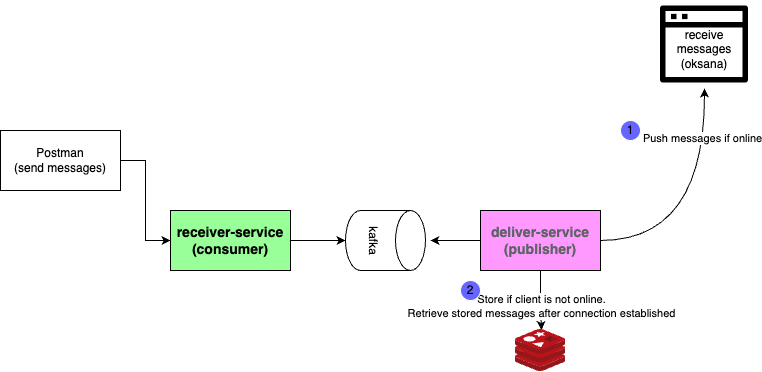

The diagram above was exported from draw.io. Its source (the exported page's mxGraphModel, read from the mxfile embedded in the PNG):
<mxGraphModel dx="1106" dy="417" grid="1" gridSize="10" guides="1" tooltips="1" connect="1" arrows="1" fold="1" page="1" pageScale="1" pageWidth="850" pageHeight="1100" math="0" shadow="0">
  <root>
    <mxCell id="0" />
    <mxCell id="1" parent="0" />
    <mxCell id="D7jF30sIHM3BepK79ZGV-5" style="edgeStyle=orthogonalEdgeStyle;rounded=0;orthogonalLoop=1;jettySize=auto;html=1;entryX=0;entryY=0.5;entryDx=0;entryDy=0;" parent="1" source="D7jF30sIHM3BepK79ZGV-1" target="D7jF30sIHM3BepK79ZGV-2" edge="1">
      <mxGeometry relative="1" as="geometry" />
    </mxCell>
    <mxCell id="D7jF30sIHM3BepK79ZGV-1" value="Postman&lt;br&gt;(send messages)" style="rounded=0;whiteSpace=wrap;html=1;" parent="1" vertex="1">
      <mxGeometry x="40" y="210" width="120" height="60" as="geometry" />
    </mxCell>
    <mxCell id="D7jF30sIHM3BepK79ZGV-6" style="edgeStyle=orthogonalEdgeStyle;rounded=0;orthogonalLoop=1;jettySize=auto;html=1;" parent="1" source="D7jF30sIHM3BepK79ZGV-2" target="D7jF30sIHM3BepK79ZGV-4" edge="1">
      <mxGeometry relative="1" as="geometry" />
    </mxCell>
    <mxCell id="D7jF30sIHM3BepK79ZGV-2" value="&lt;b&gt;&lt;font style=&quot;font-size: 14px;&quot;&gt;receiver-service&lt;br&gt;(consumer)&lt;br&gt;&lt;/font&gt;&lt;/b&gt;" style="rounded=0;whiteSpace=wrap;html=1;fillColor=#99FF99;" parent="1" vertex="1">
      <mxGeometry x="210" y="290" width="120" height="60" as="geometry" />
    </mxCell>
    <mxCell id="rfq6y_C0UzCmRfHElbxz-12" style="edgeStyle=orthogonalEdgeStyle;rounded=0;orthogonalLoop=1;jettySize=auto;html=1;exitX=1;exitY=0.5;exitDx=0;exitDy=0;curved=1;" parent="1" source="D7jF30sIHM3BepK79ZGV-3" target="D7jF30sIHM3BepK79ZGV-10" edge="1">
      <mxGeometry relative="1" as="geometry" />
    </mxCell>
    <mxCell id="rfq6y_C0UzCmRfHElbxz-13" value="Push messages if online" style="edgeLabel;html=1;align=center;verticalAlign=middle;resizable=0;points=[];" parent="rfq6y_C0UzCmRfHElbxz-12" connectable="0" vertex="1">
      <mxGeometry x="0.6136" y="3" relative="1" as="geometry">
        <mxPoint as="offset" />
      </mxGeometry>
    </mxCell>
    <mxCell id="rfq6y_C0UzCmRfHElbxz-16" style="edgeStyle=orthogonalEdgeStyle;rounded=0;orthogonalLoop=1;jettySize=auto;html=1;exitX=0.5;exitY=1;exitDx=0;exitDy=0;entryX=0.518;entryY=0.013;entryDx=0;entryDy=0;entryPerimeter=0;" parent="1" source="D7jF30sIHM3BepK79ZGV-3" target="rfq6y_C0UzCmRfHElbxz-6" edge="1">
      <mxGeometry relative="1" as="geometry" />
    </mxCell>
    <mxCell id="rfq6y_C0UzCmRfHElbxz-17" value="Store if client is not online.&lt;br&gt;Retrieve stored messages after connection established" style="edgeLabel;html=1;align=center;verticalAlign=middle;resizable=0;points=[];" parent="rfq6y_C0UzCmRfHElbxz-16" connectable="0" vertex="1">
      <mxGeometry x="0.1834" relative="1" as="geometry">
        <mxPoint as="offset" />
      </mxGeometry>
    </mxCell>
    <mxCell id="D7jF30sIHM3BepK79ZGV-3" value="&lt;font style=&quot;font-size: 14px;&quot; face=&quot;Roboto, RobotoDraft, Helvetica, Arial, sans-serif&quot; color=&quot;#5f6368&quot;&gt;&lt;b&gt;deliver-service&lt;br&gt;(publisher)&lt;br&gt;&lt;/b&gt;&lt;/font&gt;" style="rounded=0;whiteSpace=wrap;html=1;fillColor=#FF99FF;" parent="1" vertex="1">
      <mxGeometry x="520" y="290" width="120" height="60" as="geometry" />
    </mxCell>
    <mxCell id="D7jF30sIHM3BepK79ZGV-7" style="edgeStyle=orthogonalEdgeStyle;rounded=0;orthogonalLoop=1;jettySize=auto;html=1;exitX=0;exitY=0.5;exitDx=0;exitDy=0;" parent="1" source="D7jF30sIHM3BepK79ZGV-3" edge="1">
      <mxGeometry relative="1" as="geometry">
        <mxPoint x="470" y="320" as="targetPoint" />
      </mxGeometry>
    </mxCell>
    <mxCell id="D7jF30sIHM3BepK79ZGV-4" value="kafka" style="shape=cylinder3;whiteSpace=wrap;html=1;boundedLbl=1;backgroundOutline=1;size=15;rotation=90;" parent="1" vertex="1">
      <mxGeometry x="395" y="280" width="60" height="80" as="geometry" />
    </mxCell>
    <mxCell id="D7jF30sIHM3BepK79ZGV-10" value="" style="shape=image;html=1;verticalAlign=top;verticalLabelPosition=bottom;labelBackgroundColor=#ffffff;imageAspect=0;aspect=fixed;image=https://cdn4.iconfinder.com/data/icons/essential-3/32/381-Browser-128.png" parent="1" vertex="1">
      <mxGeometry x="700" y="80" width="88" height="88" as="geometry" />
    </mxCell>
    <mxCell id="D7jF30sIHM3BepK79ZGV-11" value="receive messages&lt;br&gt;(oksana)" style="text;html=1;strokeColor=none;fillColor=none;align=center;verticalAlign=middle;whiteSpace=wrap;rounded=0;" parent="1" vertex="1">
      <mxGeometry x="714" y="114" width="60" height="30" as="geometry" />
    </mxCell>
    <mxCell id="rfq6y_C0UzCmRfHElbxz-6" value="" style="image;sketch=0;aspect=fixed;html=1;points=[];align=center;fontSize=12;image=img/lib/mscae/Cache_Redis_Product.svg;" parent="1" vertex="1">
      <mxGeometry x="555" y="409" width="50" height="42" as="geometry" />
    </mxCell>
    <mxCell id="rfq6y_C0UzCmRfHElbxz-14" value="1" style="ellipse;whiteSpace=wrap;html=1;aspect=fixed;fillColor=#6666FF;strokeColor=#FFFFFF;" parent="1" vertex="1">
      <mxGeometry x="660" y="200" width="20" height="20" as="geometry" />
    </mxCell>
    <mxCell id="rfq6y_C0UzCmRfHElbxz-18" value="2" style="ellipse;whiteSpace=wrap;html=1;aspect=fixed;fillColor=#6666FF;strokeColor=#FFFFFF;" parent="1" vertex="1">
      <mxGeometry x="500" y="360" width="20" height="20" as="geometry" />
    </mxCell>
  </root>
</mxGraphModel>